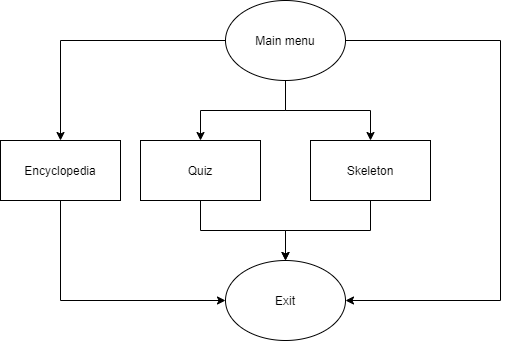

The diagram above was exported from draw.io. Its source (the exported page's mxGraphModel, read from the mxfile embedded in the PNG):
<mxGraphModel dx="1022" dy="579" grid="1" gridSize="10" guides="1" tooltips="1" connect="1" arrows="1" fold="1" page="1" pageScale="1" pageWidth="850" pageHeight="1100" math="0" shadow="0">
  <root>
    <mxCell id="0" />
    <mxCell id="1" parent="0" />
    <mxCell id="2TBIAm7KM9IoD3FapA-z-7" style="edgeStyle=orthogonalEdgeStyle;rounded=0;orthogonalLoop=1;jettySize=auto;html=1;exitX=0;exitY=0.5;exitDx=0;exitDy=0;entryX=0.5;entryY=0;entryDx=0;entryDy=0;" edge="1" parent="1" source="2TBIAm7KM9IoD3FapA-z-1" target="2TBIAm7KM9IoD3FapA-z-2">
      <mxGeometry relative="1" as="geometry" />
    </mxCell>
    <mxCell id="2TBIAm7KM9IoD3FapA-z-8" style="edgeStyle=orthogonalEdgeStyle;rounded=0;orthogonalLoop=1;jettySize=auto;html=1;exitX=0.5;exitY=1;exitDx=0;exitDy=0;entryX=0.5;entryY=0;entryDx=0;entryDy=0;" edge="1" parent="1" source="2TBIAm7KM9IoD3FapA-z-1" target="2TBIAm7KM9IoD3FapA-z-3">
      <mxGeometry relative="1" as="geometry" />
    </mxCell>
    <mxCell id="2TBIAm7KM9IoD3FapA-z-9" style="edgeStyle=orthogonalEdgeStyle;rounded=0;orthogonalLoop=1;jettySize=auto;html=1;exitX=0.5;exitY=1;exitDx=0;exitDy=0;entryX=0.5;entryY=0;entryDx=0;entryDy=0;" edge="1" parent="1" source="2TBIAm7KM9IoD3FapA-z-1" target="2TBIAm7KM9IoD3FapA-z-4">
      <mxGeometry relative="1" as="geometry" />
    </mxCell>
    <mxCell id="2TBIAm7KM9IoD3FapA-z-17" style="edgeStyle=orthogonalEdgeStyle;rounded=0;orthogonalLoop=1;jettySize=auto;html=1;exitX=1;exitY=0.5;exitDx=0;exitDy=0;entryX=1;entryY=0.5;entryDx=0;entryDy=0;" edge="1" parent="1" source="2TBIAm7KM9IoD3FapA-z-1" target="2TBIAm7KM9IoD3FapA-z-6">
      <mxGeometry relative="1" as="geometry">
        <Array as="points">
          <mxPoint x="640" y="70" />
          <mxPoint x="640" y="330" />
        </Array>
      </mxGeometry>
    </mxCell>
    <mxCell id="2TBIAm7KM9IoD3FapA-z-1" value="Main menu" style="ellipse;whiteSpace=wrap;html=1;" vertex="1" parent="1">
      <mxGeometry x="365" y="30" width="120" height="80" as="geometry" />
    </mxCell>
    <mxCell id="2TBIAm7KM9IoD3FapA-z-11" style="edgeStyle=orthogonalEdgeStyle;rounded=0;orthogonalLoop=1;jettySize=auto;html=1;exitX=0.5;exitY=1;exitDx=0;exitDy=0;entryX=0;entryY=0.5;entryDx=0;entryDy=0;" edge="1" parent="1" source="2TBIAm7KM9IoD3FapA-z-2" target="2TBIAm7KM9IoD3FapA-z-6">
      <mxGeometry relative="1" as="geometry" />
    </mxCell>
    <mxCell id="2TBIAm7KM9IoD3FapA-z-2" value="Encyclopedia" style="rounded=0;whiteSpace=wrap;html=1;" vertex="1" parent="1">
      <mxGeometry x="140" y="170" width="120" height="60" as="geometry" />
    </mxCell>
    <mxCell id="2TBIAm7KM9IoD3FapA-z-15" style="edgeStyle=orthogonalEdgeStyle;rounded=0;orthogonalLoop=1;jettySize=auto;html=1;exitX=0.5;exitY=1;exitDx=0;exitDy=0;entryX=0.5;entryY=0;entryDx=0;entryDy=0;" edge="1" parent="1" source="2TBIAm7KM9IoD3FapA-z-3" target="2TBIAm7KM9IoD3FapA-z-6">
      <mxGeometry relative="1" as="geometry" />
    </mxCell>
    <mxCell id="2TBIAm7KM9IoD3FapA-z-3" value="Quiz" style="rounded=0;whiteSpace=wrap;html=1;" vertex="1" parent="1">
      <mxGeometry x="280" y="170" width="120" height="60" as="geometry" />
    </mxCell>
    <mxCell id="2TBIAm7KM9IoD3FapA-z-13" style="edgeStyle=orthogonalEdgeStyle;rounded=0;orthogonalLoop=1;jettySize=auto;html=1;exitX=0.5;exitY=1;exitDx=0;exitDy=0;entryX=0.5;entryY=0;entryDx=0;entryDy=0;" edge="1" parent="1" source="2TBIAm7KM9IoD3FapA-z-4" target="2TBIAm7KM9IoD3FapA-z-6">
      <mxGeometry relative="1" as="geometry" />
    </mxCell>
    <mxCell id="2TBIAm7KM9IoD3FapA-z-4" value="Skeleton" style="rounded=0;whiteSpace=wrap;html=1;" vertex="1" parent="1">
      <mxGeometry x="450" y="170" width="120" height="60" as="geometry" />
    </mxCell>
    <mxCell id="2TBIAm7KM9IoD3FapA-z-6" value="Exit" style="ellipse;whiteSpace=wrap;html=1;" vertex="1" parent="1">
      <mxGeometry x="365" y="290" width="120" height="80" as="geometry" />
    </mxCell>
  </root>
</mxGraphModel>